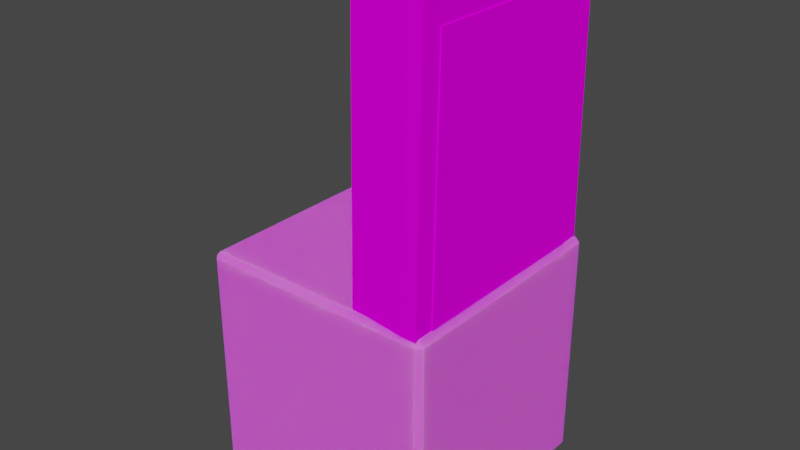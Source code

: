 # Source: Start_Path_Block.blend  (saved by Blender 3.2.14; exported with 4.5.12 LTS)
import bpy
from mathutils import Matrix  # noqa: F401  (used for matrix-valued properties, if any)

bpy.ops.wm.read_factory_settings(use_empty=True)
scene = bpy.context.scene
scene.name = 'Scene'

# ---- images (referenced by path relative to the original .blend; pixels are not part of the script)
import os
ASSET_DIR = os.environ.get("B2B_ASSET_DIR", "")  # directory of the original .blend (textures are referenced by path, not embedded)
HERE = os.path.dirname(os.path.abspath(__file__))  # packed textures are extracted next to this script under _unpacked/

def load_image(name, relpath, width, height, colorspace="sRGB"):
    """Load a texture the original file referenced (path relative to the .blend, or extracted next to this script)."""
    p = next((c for c in (os.path.join(HERE, relpath), os.path.join(ASSET_DIR, relpath)) if relpath and os.path.exists(c)), "")
    if p:
        img = bpy.data.images.load(p, check_existing=True)
        img.name = name
    else:  # same state as the original file: an image datablock whose file is absent (Cycles renders it pink)
        img = bpy.data.images.new(name, width, height)
        img.source = "FILE"
        img.filepath = "//" + (relpath or name)
    img.colorspace_settings.name = colorspace
    return img
img_gradient_png = load_image('Gradient.png', 'Gradient.png', 1024, 1024, 'sRGB')

# ---- materials (node trees are filled in below, after node groups)
mat_material = bpy.data.materials.new('Material')
mat_material.alpha_threshold = 0.0
mat_material.use_transparent_shadow = False
mat_material.line_color = (0.0, 0.0, 0.0, 1.0)
mat_gradiant = bpy.data.materials.new('Gradiant')
mat_gradiant.alpha_threshold = 0.0
mat_gradiant.use_transparent_shadow = False
mat_gradiant.line_color = (0.0, 0.0, 0.0, 1.0)

# ---- material node trees
mat_material.use_nodes = True; mat_material.node_tree.nodes.clear()
_N = mat_material.node_tree.nodes; _L = mat_material.node_tree.links
n0 = _N.new('ShaderNodeOutputMaterial'); n0.name = 'Material Output'; n0.location = (300, 300)
n1 = _N.new('ShaderNodeBsdfPrincipled'); n1.name = 'Principled BSDF'; n1.location = (10, 300)
n1.distribution = 'GGX'
n1.subsurface_method = 'RANDOM_WALK_SKIN'
n1.inputs[2].default_value = 1.0
n1.inputs[3].default_value = 1.45
n1.inputs[8].default_value = 1.0
n1.inputs[10].default_value = 0.1
n1.inputs[27].default_value = (0.0, 0.0, 0.0, 1.0)
n1.inputs[28].default_value = 1.0
n2 = _N.new('ShaderNodeTexImage'); n2.name = 'Image Texture'; n2.location = (-280, 280)
n2.image = img_gradient_png
n3 = _N.new('ShaderNodeMix'); n3.name = 'Mix'; n3.location = (-160, 180)
n3.data_type = 'RGBA'
n3.inputs[0].default_value = 0.1
n3.inputs[7].default_value = (0.005882, 1.0, 0.0, 1.0)
_L.new(n1.outputs[0], n0.inputs[0])
_L.new(n2.outputs[0], n3.inputs[6])
_L.new(n3.outputs[2], n1.inputs[0])
n0.is_active_output = True
mat_gradiant.use_nodes = True; mat_gradiant.node_tree.nodes.clear()
_N = mat_gradiant.node_tree.nodes; _L = mat_gradiant.node_tree.links
n0 = _N.new('ShaderNodeOutputMaterial'); n0.name = 'Material Output'; n0.location = (300, 300)
n1 = _N.new('ShaderNodeBsdfPrincipled'); n1.name = 'Principled BSDF'; n1.location = (10, 300)
n1.distribution = 'GGX'
n1.subsurface_method = 'RANDOM_WALK_SKIN'
n1.inputs[2].default_value = 0.0
n1.inputs[3].default_value = 1.45
n1.inputs[13].default_value = 0.0
n1.inputs[27].default_value = (0.0, 0.0, 0.0, 1.0)
n1.inputs[28].default_value = 1.0
n2 = _N.new('ShaderNodeTexImage'); n2.name = 'Image Texture'; n2.location = (-180, 280)
n2.image = img_gradient_png
_L.new(n1.outputs[0], n0.inputs[0])
_L.new(n2.outputs[0], n1.inputs[0])
n0.is_active_output = True

# ---- world
world_world = bpy.data.worlds.new('World'); scene.world = world_world
world_world.use_nodes = True; world_world.node_tree.nodes.clear()
_N = world_world.node_tree.nodes; _L = world_world.node_tree.links
n0 = _N.new('ShaderNodeOutputWorld'); n0.name = 'World Output'; n0.location = (300, 300)
n1 = _N.new('ShaderNodeBackground'); n1.name = 'Background'; n1.location = (10, 300)
n1.inputs[0].default_value = (0.05088, 0.05088, 0.05088, 1.0)
_L.new(n1.outputs[0], n0.inputs[0])
n0.is_active_output = True
world_world.color = (0.05088, 0.05088, 0.05088)
world_world.use_sun_shadow = False
world_world.sun_shadow_jitter_overblur = 0.0

# ---- meshes
me_cube_001 = bpy.data.meshes.new('Cube.001')
me_cube_001.from_pydata([(-0.4775, -0.5, 0.4775), (-0.4775, -0.4775, 0.5), (-0.5, -0.4775, 0.4775), (-0.4775, 0.4775, 0.5), (-0.4775, 0.5, 0.4775), (-0.5, 0.4775, 0.4775), (-0.4775, -0.5, -0.4775), (-0.5, -0.4775, -0.4775), (-0.4775, -0.4775, -0.5), (-0.4775, 0.5, -0.4775), (-0.4775, 0.4775, -0.5), (-0.5, 0.4775, -0.4775), (0.4775, -0.5, 0.4775), (0.5, -0.4775, 0.4775), (0.4775, -0.4775, 0.5), (0.4775, 0.5, 0.4775), (0.4775, 0.4775, 0.5), (0.5, 0.4775, 0.4775), (0.4775, -0.5, -0.4775), (0.4775, -0.4775, -0.5), (0.5, -0.4775, -0.4775), (0.4775, 0.5, -0.4775), (0.5, 0.4775, -0.4775), (0.4775, 0.4775, -0.5)], [], [(14, 16, 3, 1), (20, 22, 17, 13), (21, 9, 4, 15), (2, 5, 11, 7), (8, 10, 23, 19), (0, 1, 2), (3, 4, 5), (6, 7, 8), (9, 10, 11), (12, 13, 14), (15, 16, 17), (18, 19, 20), (21, 22, 23), (6, 0, 2, 7), (1, 3, 5, 2), (4, 9, 11, 5), (10, 8, 7, 11), (18, 6, 8, 19), (9, 21, 23, 10), (22, 20, 19, 23), (12, 18, 20, 13), (21, 15, 17, 22), (16, 14, 13, 17), (0, 12, 14, 1), (15, 4, 3, 16), (6, 18, 12, 0)])
_uv = me_cube_001.uv_layers.new(name='UVMap')
_uv.uv.foreach_set('vector', [0.8324, 0.6629, 0.8324, 0.6816, 0.8137, 0.6816, 0.8137, 0.6629, 0.8329, 0.6629, 0.8329, 0.6816, 0.8329, 0.6816, 0.8329, 0.6629, 0.8324, 0.682, 0.8137, 0.682, 0.8137, 0.682, 0.8324, 0.682, 0.8133, 0.6629, 0.8133, 0.6816, 0.8133, 0.6816, 0.8133, 0.6629, 0.8137, 0.6629, 0.8137, 0.6816, 0.8324, 0.6816, 0.8324, 0.6629, 0.8137, 0.6624, 0.8137, 0.6629, 0.8133, 0.6629, 0.8137, 0.6816, 0.8137, 0.682, 0.8133, 0.6816, 0.8137, 0.6624, 0.8133, 0.6629, 0.8137, 0.6629, 0.8137, 0.682, 0.8137, 0.6816, 0.8133, 0.6816, 0.8324, 0.6624, 0.8329, 0.6629, 0.8324, 0.6629, 0.8324, 0.682, 0.8324, 0.6816, 0.8329, 0.6816, 0.8324, 0.6624, 0.8324, 0.6629, 0.8329, 0.6629, 0.8324, 0.682, 0.8329, 0.6816, 0.8324, 0.6816, 0.8137, 0.6624, 0.8137, 0.6624, 0.8133, 0.6629, 0.8133, 0.6629, 0.8137, 0.6629, 0.8137, 0.6816, 0.8133, 0.6816, 0.8133, 0.6629, 0.8137, 0.682, 0.8137, 0.682, 0.8133, 0.6816, 0.8133, 0.6816, 0.8137, 0.6816, 0.8137, 0.6629, 0.8133, 0.6629, 0.8133, 0.6816, 0.8324, 0.6624, 0.8137, 0.6624, 0.8137, 0.6629, 0.8324, 0.6629, 0.8137, 0.682, 0.8324, 0.682, 0.8324, 0.6816, 0.8137, 0.6816, 0.8329, 0.6816, 0.8329, 0.6629, 0.8324, 0.6629, 0.8324, 0.6816, 0.8324, 0.6624, 0.8324, 0.6624, 0.8329, 0.6629, 0.8329, 0.6629, 0.8324, 0.682, 0.8324, 0.682, 0.8329, 0.6816, 0.8329, 0.6816, 0.8324, 0.6816, 0.8324, 0.6629, 0.8329, 0.6629, 0.8329, 0.6816, 0.8137, 0.6624, 0.8324, 0.6624, 0.8324, 0.6629, 0.8137, 0.6629, 0.8324, 0.682, 0.8137, 0.682, 0.8137, 0.6816, 0.8324, 0.6816, 0.8137, 0.6624, 0.8324, 0.6624, 0.8324, 0.6624, 0.8137, 0.6624])
me_cube_001.materials.append(mat_material)
me_cube_001.update()
me_plane = bpy.data.meshes.new('Plane')
me_plane.from_pydata([(0.4105, 1.45, 0.3273), (0.4105, 0.4895, 0.3273), (0.4105, 1.45, -0.3186), (0.4105, 0.4895, -0.3186), (0.4781, 1.45, 0.3273), (0.4781, 0.4895, 0.3273), (0.4781, 1.45, -0.3186), (0.4781, 0.4895, -0.3186), (0.4105, 1.532, -0.374), (0.4105, 1.532, 0.3827), (0.4105, 0.4895, 0.4056), (0.4105, 0.4895, -0.3969), (0.4781, 1.532, -0.374), (0.4781, 1.532, 0.3827), (0.4781, 0.4895, 0.4056), (0.4781, 0.4895, -0.3969), (0.4105, 1.45, -0.3186), (0.4105, 1.45, 0.3273), (0.4105, 0.4895, 0.3273), (0.4105, 0.4895, -0.3186), (0.4105, 0.4895, -0.3969), (0.4105, 1.532, -0.374), (0.4105, 1.532, 0.3827), (0.4105, 0.4895, 0.4056), (0.4105, 1.327, -0.236), (0.4105, 1.327, 0.2447), (0.4105, 0.3668, 0.2447), (0.4105, 0.3668, -0.236), (0.1704, 0.4525, -0.4228), (0.4105, 0.3688, -0.4808), (0.1905, 0.452, -0.2946), (0.4105, 1.657, -0.4552), (0.4105, 1.657, 0.4639), (0.4105, 0.3688, 0.4895), (0.1187, 1.445, -0.2692), (0.1187, 1.445, 0.2779), (0.1905, 0.452, 0.3033), (0.1658, 1.586, -0.3623), (0.1658, 1.586, 0.371), (0.1704, 0.4525, 0.4315), (0.4741, 1.532, -0.374), (0.4741, 1.532, 0.3827), (0.4741, 0.4895, 0.4056), (0.4741, 0.4895, -0.3969), (0.4741, 1.657, 0.4639), (0.4741, 1.657, -0.4552), (0.4741, 0.3688, -0.4808), (0.4741, 0.3688, 0.4895), (0.1133, 1.37, -0.3242), (0.1133, 1.37, 0.3329), (0.178, 1.489, -0.4012), (0.178, 1.489, 0.4099), (0.1767, 1.426, -0.2692), (0.1767, 1.426, 0.2779), (0.2238, 1.566, -0.3623), (0.2238, 1.566, 0.371), (0.1025, 1.397, 0.2921), (0.1824, 0.3893, 0.2599), (0.1824, 0.3893, -0.2512), (0.1025, 1.397, -0.2834), (0.182, 1.634, -0.4402), (0.182, 1.634, 0.4489), (0.1828, 0.3908, 0.4742), (0.1828, 0.3908, -0.4655), (0.145, 1.372, 0.3329), (0.2223, 0.4532, 0.3033), (0.2223, 0.4532, -0.2946), (0.145, 1.372, -0.3242), (0.2098, 1.49, -0.4012), (0.2098, 1.49, 0.4099), (0.2021, 0.4537, 0.4315), (0.2021, 0.4537, -0.4228), (0.4105, 1.45, -0.1894), (0.4105, 1.45, -0.06025), (0.4105, 1.45, 0.06894), (0.4105, 1.45, 0.1981), (0.4105, 0.4895, 0.1981), (0.4105, 0.4895, 0.06894), (0.4105, 0.4895, -0.06025), (0.4105, 0.4895, -0.1894), (0.4781, 1.45, -0.1894), (0.4781, 1.45, -0.06025), (0.4781, 1.45, 0.06894), (0.4781, 1.45, 0.1981), (0.4781, 0.4895, 0.1981), (0.4781, 0.4895, 0.06894), (0.4781, 0.4895, -0.06025), (0.4781, 0.4895, -0.1894), (0.4105, 1.532, -0.2226), (0.4105, 1.532, -0.07132), (0.4105, 1.532, 0.08001), (0.4105, 1.532, 0.2313), (0.4781, 1.532, -0.2226), (0.4781, 1.532, -0.07132), (0.4781, 1.532, 0.08001), (0.4781, 1.532, 0.2313), (0.4105, 1.45, -0.1894), (0.4105, 1.45, -0.06025), (0.4105, 1.45, 0.06894), (0.4105, 1.45, 0.1981), (0.4105, 1.532, -0.2226), (0.4105, 1.532, -0.07132), (0.4105, 1.532, 0.08001), (0.4105, 1.532, 0.2313), (0.4105, 1.327, -0.1399), (0.4105, 1.327, -0.04373), (0.4105, 1.327, 0.05242), (0.4105, 1.327, 0.1486), (0.4105, 1.657, -0.2714), (0.4105, 1.657, -0.08756), (0.4105, 1.657, 0.09625), (0.4105, 1.657, 0.2801), (0.1025, 1.397, -0.1683), (0.1025, 1.397, -0.0532), (0.1025, 1.397, 0.0619), (0.1025, 1.397, 0.177), (0.182, 1.634, -0.2624), (0.182, 1.634, -0.08456), (0.182, 1.634, 0.09325), (0.182, 1.634, 0.2711), (0.4741, 1.532, -0.2226), (0.4741, 1.532, -0.07132), (0.4741, 1.532, 0.08001), (0.4741, 1.532, 0.2313), (0.4741, 1.657, -0.2714), (0.4741, 1.657, -0.08756), (0.4741, 1.657, 0.09625), (0.4741, 1.657, 0.2801), (0.1187, 1.445, -0.1598), (0.1187, 1.445, -0.05037), (0.1187, 1.445, 0.05906), (0.1187, 1.445, 0.1685), (0.1658, 1.586, -0.2156), (0.1658, 1.586, -0.06898), (0.1658, 1.586, 0.07768), (0.1658, 1.586, 0.2243), (0.1767, 1.426, -0.1598), (0.1767, 1.426, -0.05037), (0.1767, 1.426, 0.05906), (0.1767, 1.426, 0.1685), (0.2238, 1.566, -0.2156), (0.2238, 1.566, -0.06898), (0.2238, 1.566, 0.07768), (0.2238, 1.566, 0.2243), (0.1886, 1.422, -0.05037), (0.1886, 1.422, 0.05906), (0.2358, 1.562, -0.06898), (0.2358, 1.562, 0.07768), (0.1417, 1.438, 0.1685), (0.1417, 1.438, 0.2779), (0.1889, 1.578, -0.3623), (0.1417, 1.438, -0.2692), (0.1889, 1.578, 0.371), (0.1889, 1.578, 0.2243), (0.1417, 1.438, -0.1598), (0.1889, 1.578, -0.2156), (0.4105, 1.253, 0.3273), (0.4105, 1.061, 0.3273), (0.4105, 0.8688, 0.3273), (0.4105, 0.6768, 0.3273), (0.4105, 0.6768, -0.3186), (0.4105, 0.8688, -0.3186), (0.4105, 1.061, -0.3186), (0.4105, 1.253, -0.3186), (0.4781, 1.253, 0.3273), (0.4781, 1.061, 0.3273), (0.4781, 0.8688, 0.3273), (0.4781, 0.6768, 0.3273), (0.4781, 0.6768, -0.3186), (0.4781, 0.8688, -0.3186), (0.4781, 1.061, -0.3186), (0.4781, 1.253, -0.3186), (0.4105, 1.318, 0.3874), (0.4105, 1.11, 0.392), (0.4105, 0.9013, 0.3965), (0.4105, 0.6928, 0.4011), (0.4105, 0.6928, -0.3924), (0.4105, 0.9013, -0.3878), (0.4105, 1.11, -0.3833), (0.4105, 1.318, -0.3787), (0.4781, 1.318, 0.3874), (0.4781, 1.11, 0.392), (0.4781, 0.9013, 0.3965), (0.4781, 0.6928, 0.4011), (0.4781, 0.6928, -0.3924), (0.4781, 0.9013, -0.3878), (0.4781, 1.11, -0.3833), (0.4781, 1.318, -0.3787), (0.4105, 1.253, 0.3273), (0.4105, 1.061, 0.3273), (0.4105, 0.8688, 0.3273), (0.4105, 0.6768, 0.3273), (0.4105, 0.6768, -0.3186), (0.4105, 0.8688, -0.3186), (0.4105, 1.061, -0.3186), (0.4105, 1.253, -0.3186), (0.4105, 1.318, 0.3874), (0.4105, 1.11, 0.392), (0.4105, 0.9013, 0.3965), (0.4105, 0.6928, 0.4011), (0.4105, 0.6928, -0.3924), (0.4105, 0.9013, -0.3878), (0.4105, 1.11, -0.3833), (0.4105, 1.318, -0.3787), (0.4105, 1.13, 0.2447), (0.4105, 0.9381, 0.2447), (0.4105, 0.746, 0.2447), (0.4105, 0.554, 0.2447), (0.4105, 0.554, -0.236), (0.4105, 0.746, -0.236), (0.4105, 0.9381, -0.236), (0.4105, 1.13, -0.236), (0.4105, 1.393, 0.4691), (0.4105, 1.135, 0.4743), (0.4105, 0.8775, 0.4794), (0.4105, 0.6199, 0.4845), (0.4105, 0.6199, -0.4758), (0.4105, 0.8775, -0.4707), (0.4105, 1.135, -0.4656), (0.4105, 1.393, -0.4604), (0.1189, 1.191, 0.2855), (0.1349, 0.9891, 0.279), (0.1509, 0.7875, 0.2726), (0.1668, 0.5859, 0.2662), (0.1668, 0.5859, -0.2575), (0.1509, 0.7875, -0.2639), (0.1349, 0.9891, -0.2704), (0.1189, 1.191, -0.2768), (0.1822, 1.379, 0.4541), (0.1823, 1.13, 0.4591), (0.1825, 0.8817, 0.4642), (0.1827, 0.6332, 0.4693), (0.1827, 0.6332, -0.4606), (0.1825, 0.8817, -0.4555), (0.1823, 1.13, -0.4504), (0.1822, 1.379, -0.4454), (0.4741, 1.318, 0.3874), (0.4741, 1.11, 0.392), (0.4741, 0.9013, 0.3965), (0.4741, 0.6928, 0.4011), (0.4741, 0.6928, -0.3924), (0.4741, 0.9013, -0.3878), (0.4741, 1.11, -0.3833), (0.4741, 1.318, -0.3787), (0.4741, 1.393, 0.4691), (0.4741, 1.135, 0.4743), (0.4741, 0.8775, 0.4794), (0.4741, 0.6199, 0.4845), (0.4741, 0.6199, -0.4758), (0.4741, 0.8775, -0.4707), (0.4741, 1.135, -0.4656), (0.4741, 1.393, -0.4604), (0.1291, 1.182, 0.3269), (0.1445, 0.9984, 0.3209), (0.16, 0.8148, 0.315), (0.1754, 0.6311, 0.3091), (0.1754, 0.6311, -0.3004), (0.16, 0.8148, -0.3063), (0.1445, 0.9984, -0.3123), (0.1291, 1.182, -0.3182), (0.1764, 1.276, 0.4143), (0.1749, 1.069, 0.4186), (0.1734, 0.8619, 0.423), (0.1718, 0.6546, 0.4273), (0.1718, 0.6546, -0.4186), (0.1734, 0.8619, -0.4143), (0.1749, 1.069, -0.41), (0.1764, 1.276, -0.4056), (0.1609, 1.183, 0.3269), (0.1763, 0.9996, 0.3209), (0.1918, 0.8159, 0.315), (0.2072, 0.6322, 0.3091), (0.2072, 0.6322, -0.3004), (0.1918, 0.8159, -0.3063), (0.1763, 0.9996, -0.3123), (0.1609, 1.183, -0.3182), (0.2082, 1.278, 0.4143), (0.2067, 1.07, 0.4186), (0.2052, 0.8631, 0.423), (0.2036, 0.6558, 0.4273), (0.2036, 0.6558, -0.4186), (0.2052, 0.8631, -0.4143), (0.2067, 1.07, -0.41), (0.2082, 1.278, -0.4056), (0.4781, 0.6768, 0.1981), (0.4781, 0.8688, 0.1981), (0.4781, 1.061, 0.1981), (0.4781, 1.253, 0.1981), (0.4781, 0.6768, 0.06894), (0.4781, 0.8688, 0.06894), (0.4781, 1.061, 0.06894), (0.4781, 1.253, 0.06894), (0.4781, 0.6768, -0.06025), (0.4781, 0.8688, -0.06025), (0.4781, 1.061, -0.06025), (0.4781, 1.253, -0.06025), (0.4781, 0.6768, -0.1894), (0.4781, 0.8688, -0.1894), (0.4781, 1.061, -0.1894), (0.4781, 1.253, -0.1894), (0.4105, 1.253, 0.1981), (0.4105, 1.061, 0.1981), (0.4105, 0.8688, 0.1981), (0.4105, 0.6768, 0.1981), (0.4105, 1.253, 0.06894), (0.4105, 1.061, 0.06894), (0.4105, 0.8688, 0.06894), (0.4105, 0.6768, 0.06894), (0.4105, 1.253, -0.06025), (0.4105, 1.061, -0.06025), (0.4105, 0.8688, -0.06025), (0.4105, 0.6768, -0.06025), (0.4105, 1.253, -0.1894), (0.4105, 1.061, -0.1894), (0.4105, 0.8688, -0.1894), (0.4105, 0.6768, -0.1894), (0.1859, 0.6315, 0.3091), (0.201, 0.4524, 0.3033), (0.1824, 0.655, 0.4273), (0.1809, 0.4529, 0.4315), (0.1809, 0.4529, -0.4228), (0.201, 0.4524, -0.2946), (0.1859, 0.6315, -0.3004), (0.1824, 0.655, -0.4186), (0.1938, 1.0, 0.3209), (0.2092, 0.8166, 0.315), (0.2092, 0.8166, -0.3063), (0.1938, 1.0, -0.3123), (0.2241, 1.071, 0.4186), (0.2226, 0.8637, 0.423), (0.2226, 0.8637, -0.4143), (0.2241, 1.071, -0.41), (0.1439, 1.183, -0.321), (0.1281, 1.371, -0.3271), (0.1928, 1.49, -0.404), (0.1281, 1.371, 0.3358), (0.1928, 1.49, 0.4127), (0.1912, 1.277, -0.4085), (0.1439, 1.183, 0.3297), (0.1912, 1.277, 0.4172)], [], [(315, 160, 3, 79), (296, 87, 7, 168), (164, 4, 13, 180), (79, 3, 7, 87), (168, 7, 15, 184), (175, 10, 14, 183), (91, 9, 13, 95), (179, 8, 12, 187), (7, 3, 11, 15), (1, 5, 14, 10), (80, 6, 12, 92), (88, 8, 21, 100), (159, 1, 18, 191), (163, 2, 16, 195), (176, 11, 20, 200), (1, 10, 23, 18), (75, 0, 17, 99), (172, 9, 22, 196), (11, 3, 19, 20), (99, 17, 25, 107), (195, 16, 24, 211), (200, 20, 43, 240), (20, 19, 27, 29), (191, 18, 26, 207), (215, 33, 47, 247), (20, 29, 46, 43), (18, 23, 33, 26), (107, 25, 56, 115), (212, 32, 61, 228), (29, 27, 58, 63), (132, 37, 54, 140), (255, 36, 65, 271), (48, 50, 68, 67), (26, 33, 62, 57), (216, 29, 63, 232), (211, 24, 59, 227), (207, 26, 57, 223), (108, 31, 60, 116), (236, 41, 44, 244), (120, 40, 45, 124), (240, 43, 46, 248), (100, 21, 40, 120), (219, 31, 45, 251), (111, 32, 44, 127), (33, 23, 42, 47), (196, 22, 41, 236), (128, 34, 59, 112), (34, 37, 60, 59), (38, 35, 56, 61), (135, 38, 61, 119), (55, 143, 153, 152), (37, 34, 52, 54), (35, 38, 55, 53), (131, 35, 53, 139), (252, 49, 56, 220), (256, 30, 58, 224), (50, 48, 59, 60), (49, 51, 61, 56), (263, 39, 62, 231), (267, 50, 60, 235), (30, 28, 63, 58), (39, 36, 57, 62), (283, 275, 332, 337), (71, 66, 321, 320), (36, 39, 70, 65), (264, 28, 71, 280), (51, 49, 64, 69), (259, 48, 67, 275), (28, 30, 66, 71), (260, 51, 69, 276), (34, 128, 136, 52), (128, 129, 137, 136), (129, 130, 138, 137), (130, 131, 139, 138), (52, 136, 154, 151), (136, 137, 141, 140), (142, 141, 146, 147), (138, 139, 143, 142), (37, 132, 116, 60), (132, 133, 117, 116), (133, 134, 118, 117), (134, 135, 119, 118), (35, 131, 115, 56), (131, 130, 114, 115), (130, 129, 113, 114), (129, 128, 112, 113), (31, 108, 124, 45), (108, 109, 125, 124), (109, 110, 126, 125), (110, 111, 127, 126), (22, 103, 123, 41), (103, 102, 122, 123), (102, 101, 121, 122), (101, 100, 120, 121), (41, 123, 127, 44), (123, 122, 126, 127), (122, 121, 125, 126), (121, 120, 124, 125), (32, 111, 119, 61), (111, 110, 118, 119), (110, 109, 117, 118), (109, 108, 116, 117), (38, 135, 143, 55), (135, 134, 142, 143), (134, 133, 141, 142), (133, 132, 140, 141), (24, 104, 112, 59), (104, 105, 113, 112), (105, 106, 114, 113), (106, 107, 115, 114), (16, 96, 104, 24), (96, 97, 105, 104), (97, 98, 106, 105), (98, 99, 107, 106), (2, 72, 96, 16), (72, 73, 97, 96), (73, 74, 98, 97), (74, 75, 99, 98), (9, 91, 103, 22), (91, 90, 102, 103), (90, 89, 101, 102), (89, 88, 100, 101), (4, 83, 95, 13), (83, 82, 94, 95), (82, 81, 93, 94), (81, 80, 92, 93), (8, 88, 92, 12), (88, 89, 93, 92), (89, 90, 94, 93), (90, 91, 95, 94), (1, 76, 84, 5), (76, 77, 85, 84), (77, 78, 86, 85), (78, 79, 87, 86), (167, 5, 84, 284), (284, 84, 85, 288), (288, 85, 86, 292), (292, 86, 87, 296), (159, 303, 76, 1), (303, 307, 77, 76), (307, 311, 78, 77), (311, 315, 79, 78), (144, 145, 147, 146), (137, 138, 145, 144), (141, 137, 144, 146), (138, 142, 147, 145), (148, 149, 152, 153), (151, 154, 155, 150), (54, 52, 151, 150), (136, 140, 155, 154), (53, 55, 152, 149), (139, 53, 149, 148), (143, 139, 148, 153), (140, 54, 150, 155), (73, 72, 312, 308), (308, 312, 313, 309), (309, 313, 314, 310), (310, 314, 315, 311), (74, 73, 308, 304), (304, 308, 309, 305), (305, 309, 310, 306), (306, 310, 311, 307), (75, 74, 304, 300), (300, 304, 305, 301), (301, 305, 306, 302), (302, 306, 307, 303), (0, 75, 300, 156), (156, 300, 301, 157), (157, 301, 302, 158), (158, 302, 303, 159), (81, 295, 299, 80), (295, 294, 298, 299), (294, 293, 297, 298), (293, 292, 296, 297), (82, 291, 295, 81), (291, 290, 294, 295), (290, 289, 293, 294), (289, 288, 292, 293), (83, 287, 291, 82), (287, 286, 290, 291), (286, 285, 289, 290), (285, 284, 288, 289), (4, 164, 287, 83), (164, 165, 286, 287), (165, 166, 285, 286), (166, 167, 284, 285), (39, 263, 279, 70), (263, 262, 278, 279), (262, 261, 277, 278), (261, 260, 276, 277), (30, 256, 272, 66), (256, 257, 273, 272), (257, 258, 274, 273), (258, 259, 275, 274), (50, 267, 283, 68), (267, 266, 282, 283), (266, 265, 281, 282), (265, 264, 280, 281), (275, 67, 333, 332), (268, 269, 277, 276), (281, 273, 326, 330), (270, 271, 279, 278), (279, 271, 316, 318), (272, 273, 281, 280), (269, 270, 325, 324), (274, 275, 283, 282), (28, 264, 232, 63), (264, 265, 233, 232), (265, 266, 234, 233), (266, 267, 235, 234), (51, 260, 228, 61), (260, 261, 229, 228), (261, 262, 230, 229), (262, 263, 231, 230), (48, 259, 227, 59), (259, 258, 226, 227), (258, 257, 225, 226), (257, 256, 224, 225), (36, 255, 223, 57), (255, 254, 222, 223), (254, 253, 221, 222), (253, 252, 220, 221), (23, 199, 239, 42), (199, 198, 238, 239), (198, 197, 237, 238), (197, 196, 236, 237), (29, 216, 248, 46), (216, 217, 249, 248), (217, 218, 250, 249), (218, 219, 251, 250), (40, 243, 251, 45), (243, 242, 250, 251), (242, 241, 249, 250), (241, 240, 248, 249), (42, 239, 247, 47), (239, 238, 246, 247), (238, 237, 245, 246), (237, 236, 244, 245), (25, 204, 220, 56), (204, 205, 221, 220), (205, 206, 222, 221), (206, 207, 223, 222), (27, 208, 224, 58), (208, 209, 225, 224), (209, 210, 226, 225), (210, 211, 227, 226), (31, 219, 235, 60), (219, 218, 234, 235), (218, 217, 233, 234), (217, 216, 232, 233), (49, 252, 268, 64), (252, 253, 269, 268), (253, 254, 270, 269), (254, 255, 271, 270), (33, 215, 231, 62), (215, 214, 230, 231), (214, 213, 229, 230), (213, 212, 228, 229), (32, 212, 244, 44), (212, 213, 245, 244), (213, 214, 246, 245), (214, 215, 247, 246), (17, 188, 204, 25), (188, 189, 205, 204), (189, 190, 206, 205), (190, 191, 207, 206), (21, 203, 243, 40), (203, 202, 242, 243), (202, 201, 241, 242), (201, 200, 240, 241), (19, 192, 208, 27), (192, 193, 209, 208), (193, 194, 210, 209), (194, 195, 211, 210), (10, 175, 199, 23), (175, 174, 198, 199), (174, 173, 197, 198), (173, 172, 196, 197), (8, 179, 203, 21), (179, 178, 202, 203), (178, 177, 201, 202), (177, 176, 200, 201), (3, 160, 192, 19), (160, 161, 193, 192), (161, 162, 194, 193), (162, 163, 195, 194), (0, 156, 188, 17), (156, 157, 189, 188), (157, 158, 190, 189), (158, 159, 191, 190), (11, 176, 184, 15), (176, 177, 185, 184), (177, 178, 186, 185), (178, 179, 187, 186), (9, 172, 180, 13), (172, 173, 181, 180), (173, 174, 182, 181), (174, 175, 183, 182), (6, 171, 187, 12), (171, 170, 186, 187), (170, 169, 185, 186), (169, 168, 184, 185), (5, 167, 183, 14), (167, 166, 182, 183), (166, 165, 181, 182), (165, 164, 180, 181), (80, 299, 171, 6), (299, 298, 170, 171), (298, 297, 169, 170), (297, 296, 168, 169), (72, 2, 163, 312), (312, 163, 162, 313), (313, 162, 161, 314), (314, 161, 160, 315), (316, 317, 319, 318), (321, 322, 323, 320), (70, 279, 318, 319), (280, 71, 320, 323), (271, 65, 317, 316), (272, 280, 323, 322), (65, 70, 319, 317), (66, 272, 322, 321), (324, 325, 329, 328), (326, 327, 331, 330), (277, 269, 324, 328), (282, 281, 330, 331), (274, 282, 331, 327), (278, 277, 328, 329), (270, 278, 329, 325), (273, 274, 327, 326), (332, 333, 334, 337), (335, 338, 339, 336), (64, 268, 338, 335), (67, 68, 334, 333), (276, 69, 336, 339), (68, 283, 337, 334), (268, 276, 339, 338), (69, 64, 335, 336)])
_uv = me_plane.uv_layers.new(name='UVMap')
_uv.uv.foreach_set('vector', [0.3083, 0.8077, 0.3048, 0.8077, 0.3048, 0.8026, 0.3083, 0.8026, 0.3083, 0.8077, 0.3083, 0.8026, 0.3048, 0.8026, 0.3048, 0.8077, 0.3225, 0.8235, 0.3225, 0.8289, 0.324, 0.8312, 0.3241, 0.8253, 0.3083, 0.8026, 0.3048, 0.8026, 0.3048, 0.8026, 0.3083, 0.8026, 0.3048, 0.8077, 0.3048, 0.8026, 0.3026, 0.8026, 0.3027, 0.8081, 0.3245, 0.8081, 0.3246, 0.8026, 0.3246, 0.8026, 0.3245, 0.8081, 0.3199, 0.8312, 0.324, 0.8312, 0.324, 0.8312, 0.3199, 0.8312, 0.3031, 0.8253, 0.3032, 0.8312, 0.3032, 0.8312, 0.3031, 0.8253, 0.3048, 0.8026, 0.3048, 0.8026, 0.3026, 0.8026, 0.3026, 0.8026, 0.3225, 0.8026, 0.3225, 0.8026, 0.3246, 0.8026, 0.3246, 0.8026, 0.3083, 0.8289, 0.3048, 0.8289, 0.3032, 0.8312, 0.3074, 0.8312, 0.3074, 0.8312, 0.3032, 0.8312, 0.3032, 0.8312, 0.3074, 0.8312, 0.3225, 0.8077, 0.3225, 0.8026, 0.3225, 0.8026, 0.3225, 0.8077, 0.3048, 0.8235, 0.3048, 0.8289, 0.3048, 0.8289, 0.3048, 0.8235, 0.3027, 0.8081, 0.3026, 0.8026, 0.3026, 0.8026, 0.3027, 0.8081, 0.3225, 0.8026, 0.3246, 0.8026, 0.3246, 0.8026, 0.3225, 0.8026, 0.319, 0.8289, 0.3225, 0.8289, 0.3225, 0.8289, 0.319, 0.8289, 0.3241, 0.8253, 0.324, 0.8312, 0.324, 0.8312, 0.3241, 0.8253, 0.3026, 0.8026, 0.3048, 0.8026, 0.3048, 0.8026, 0.3026, 0.8026, 0.319, 0.8289, 0.3225, 0.8289, 0.3202, 0.8256, 0.3176, 0.8256, 0.3048, 0.8235, 0.3048, 0.8289, 0.307, 0.8256, 0.307, 0.8202, 0.3027, 0.8081, 0.3026, 0.8026, 0.3026, 0.8026, 0.3027, 0.8081, 0.3026, 0.8026, 0.3048, 0.8026, 0.307, 0.7992, 0.3003, 0.7993, 0.3225, 0.8077, 0.3225, 0.8026, 0.3202, 0.7992, 0.3202, 0.8043, 0.3268, 0.8061, 0.327, 0.7993, 0.327, 0.7993, 0.3268, 0.8061, 0.3026, 0.8026, 0.3003, 0.7993, 0.3003, 0.7993, 0.3026, 0.8026, 0.3225, 0.8026, 0.3246, 0.8026, 0.327, 0.7993, 0.3202, 0.7992, 0.3176, 0.8256, 0.3202, 0.8256, 0.3215, 0.8275, 0.3184, 0.8275, 0.3264, 0.8274, 0.3263, 0.8346, 0.3258, 0.834, 0.326, 0.827, 0.3003, 0.7993, 0.307, 0.7992, 0.3066, 0.7998, 0.3007, 0.7999, 0.3076, 0.8327, 0.3036, 0.8327, 0.3036, 0.8321, 0.3076, 0.8321, 0.322, 0.8065, 0.3218, 0.8015, 0.3218, 0.8016, 0.322, 0.8065, 0.3046, 0.8268, 0.3025, 0.83, 0.3025, 0.83, 0.3046, 0.8268, 0.3202, 0.7992, 0.327, 0.7993, 0.3265, 0.7999, 0.3206, 0.7998, 0.3004, 0.8061, 0.3003, 0.7993, 0.3007, 0.7999, 0.3009, 0.8065, 0.307, 0.8202, 0.307, 0.8256, 0.3057, 0.8275, 0.3059, 0.8218, 0.3202, 0.8043, 0.3202, 0.7992, 0.3206, 0.7998, 0.3208, 0.8052, 0.3061, 0.8346, 0.301, 0.8346, 0.3014, 0.834, 0.3063, 0.834, 0.3241, 0.8253, 0.324, 0.8312, 0.3263, 0.8346, 0.3264, 0.8274, 0.3074, 0.8312, 0.3032, 0.8312, 0.301, 0.8346, 0.3061, 0.8346, 0.3027, 0.8081, 0.3026, 0.8026, 0.3003, 0.7993, 0.3004, 0.8061, 0.3074, 0.8312, 0.3032, 0.8312, 0.3032, 0.8312, 0.3074, 0.8312, 0.3009, 0.8274, 0.301, 0.8346, 0.301, 0.8346, 0.3009, 0.8274, 0.3212, 0.8346, 0.3263, 0.8346, 0.3263, 0.8346, 0.3212, 0.8346, 0.327, 0.7993, 0.3246, 0.8026, 0.3246, 0.8026, 0.327, 0.7993, 0.3241, 0.8253, 0.324, 0.8312, 0.324, 0.8312, 0.3241, 0.8253, 0.3091, 0.8288, 0.3061, 0.8288, 0.3057, 0.8275, 0.3089, 0.8275, 0.3061, 0.8288, 0.3036, 0.8327, 0.3014, 0.834, 0.3057, 0.8275, 0.3237, 0.8327, 0.3211, 0.8288, 0.3215, 0.8275, 0.3258, 0.834, 0.3197, 0.8327, 0.3237, 0.8327, 0.3258, 0.834, 0.321, 0.834, 0.3237, 0.8321, 0.3197, 0.8321, 0.3197, 0.8325, 0.3237, 0.8325, 0.3036, 0.8327, 0.3061, 0.8288, 0.3061, 0.8283, 0.3036, 0.8321, 0.3211, 0.8288, 0.3237, 0.8327, 0.3237, 0.8321, 0.3211, 0.8283, 0.3181, 0.8288, 0.3211, 0.8288, 0.3211, 0.8283, 0.3181, 0.8283, 0.3225, 0.8216, 0.3227, 0.8268, 0.3215, 0.8275, 0.3214, 0.8218, 0.3053, 0.8065, 0.3054, 0.8015, 0.3066, 0.7998, 0.3064, 0.8052, 0.3025, 0.83, 0.3046, 0.8268, 0.3057, 0.8275, 0.3014, 0.834, 0.3227, 0.8268, 0.3248, 0.83, 0.3258, 0.834, 0.3215, 0.8275, 0.3252, 0.8071, 0.3254, 0.8015, 0.3265, 0.7999, 0.3264, 0.8065, 0.3024, 0.8242, 0.3025, 0.83, 0.3014, 0.834, 0.3013, 0.827, 0.3054, 0.8015, 0.3019, 0.8015, 0.3007, 0.7999, 0.3066, 0.7998, 0.3254, 0.8015, 0.3218, 0.8015, 0.3206, 0.7998, 0.3265, 0.7999, 0.2999, 0.93, 0.3023, 0.9274, 0.3022, 0.9274, 0.2998, 0.93, 0.3019, 0.8016, 0.3054, 0.8016, 0.3054, 0.8015, 0.3019, 0.8016, 0.3218, 0.8015, 0.3254, 0.8015, 0.3254, 0.8016, 0.3218, 0.8016, 0.302, 0.8071, 0.3019, 0.8015, 0.3019, 0.8016, 0.302, 0.8071, 0.3248, 0.83, 0.3227, 0.8268, 0.3227, 0.8268, 0.3248, 0.83, 0.3048, 0.8216, 0.3046, 0.8268, 0.3046, 0.8268, 0.3048, 0.8216, 0.3019, 0.8015, 0.3054, 0.8015, 0.3054, 0.8016, 0.3019, 0.8016, 0.3249, 0.8242, 0.3248, 0.83, 0.3248, 0.83, 0.3249, 0.8242, 0.3061, 0.8288, 0.3091, 0.8288, 0.3091, 0.8283, 0.3061, 0.8283, 0.3091, 0.8288, 0.3121, 0.8288, 0.3121, 0.8283, 0.3091, 0.8283, 0.3121, 0.8288, 0.3151, 0.8288, 0.3151, 0.8283, 0.3121, 0.8283, 0.3151, 0.8288, 0.3181, 0.8288, 0.3181, 0.8283, 0.3151, 0.8283, 0.3061, 0.8283, 0.3091, 0.8283, 0.3091, 0.8286, 0.3061, 0.8286, 0.3067, 0.9341, 0.3097, 0.9341, 0.3092, 0.9379, 0.3051, 0.9379, 0.3156, 0.8321, 0.3116, 0.8321, 0.3116, 0.832, 0.3156, 0.832, 0.3127, 0.9341, 0.3157, 0.9341, 0.3172, 0.9379, 0.3132, 0.9379, 0.3036, 0.8327, 0.3076, 0.8327, 0.3063, 0.834, 0.3014, 0.834, 0.3076, 0.8327, 0.3116, 0.8327, 0.3112, 0.834, 0.3063, 0.834, 0.3116, 0.8327, 0.3156, 0.8327, 0.3161, 0.834, 0.3112, 0.834, 0.3156, 0.8327, 0.3197, 0.8327, 0.321, 0.834, 0.3161, 0.834, 0.3211, 0.8288, 0.3181, 0.8288, 0.3184, 0.8275, 0.3215, 0.8275, 0.3181, 0.8288, 0.3151, 0.8288, 0.3152, 0.8275, 0.3184, 0.8275, 0.3151, 0.8288, 0.3121, 0.8288, 0.312, 0.8275, 0.3152, 0.8275, 0.3121, 0.8288, 0.3091, 0.8288, 0.3089, 0.8275, 0.312, 0.8275, 0.301, 0.8346, 0.3061, 0.8346, 0.3061, 0.8346, 0.301, 0.8346, 0.3061, 0.8346, 0.3111, 0.8346, 0.3111, 0.8346, 0.3061, 0.8346, 0.3111, 0.8346, 0.3162, 0.8346, 0.3162, 0.8346, 0.3111, 0.8346, 0.3162, 0.8346, 0.3212, 0.8346, 0.3212, 0.8346, 0.3162, 0.8346, 0.324, 0.8312, 0.3199, 0.8312, 0.3199, 0.8312, 0.324, 0.8312, 0.3199, 0.8312, 0.3157, 0.8312, 0.3157, 0.8312, 0.3199, 0.8312, 0.3157, 0.8312, 0.3116, 0.8312, 0.3116, 0.8312, 0.3157, 0.8312, 0.3116, 0.8312, 0.3074, 0.8312, 0.3074, 0.8312, 0.3116, 0.8312, 0.324, 0.8312, 0.3199, 0.8312, 0.3212, 0.8346, 0.3263, 0.8346, 0.3199, 0.8312, 0.3157, 0.8312, 0.3162, 0.8346, 0.3212, 0.8346, 0.3157, 0.8312, 0.3116, 0.8312, 0.3111, 0.8346, 0.3162, 0.8346, 0.3116, 0.8312, 0.3074, 0.8312, 0.3061, 0.8346, 0.3111, 0.8346, 0.3263, 0.8346, 0.3212, 0.8346, 0.321, 0.834, 0.3258, 0.834, 0.3212, 0.8346, 0.3162, 0.8346, 0.3161, 0.834, 0.321, 0.834, 0.3162, 0.8346, 0.3111, 0.8346, 0.3112, 0.834, 0.3161, 0.834, 0.3111, 0.8346, 0.3061, 0.8346, 0.3063, 0.834, 0.3112, 0.834, 0.3237, 0.8327, 0.3197, 0.8327, 0.3197, 0.8321, 0.3237, 0.8321, 0.3197, 0.8327, 0.3156, 0.8327, 0.3156, 0.8321, 0.3197, 0.8321, 0.3156, 0.8327, 0.3116, 0.8327, 0.3116, 0.8321, 0.3156, 0.8321, 0.3116, 0.8327, 0.3076, 0.8327, 0.3076, 0.8321, 0.3116, 0.8321, 0.307, 0.8256, 0.3097, 0.8256, 0.3089, 0.8275, 0.3057, 0.8275, 0.3097, 0.8256, 0.3123, 0.8256, 0.312, 0.8275, 0.3089, 0.8275, 0.3123, 0.8256, 0.3149, 0.8256, 0.3152, 0.8275, 0.312, 0.8275, 0.3149, 0.8256, 0.3176, 0.8256, 0.3184, 0.8275, 0.3152, 0.8275, 0.3048, 0.8289, 0.3083, 0.8289, 0.3097, 0.8256, 0.307, 0.8256, 0.3083, 0.8289, 0.3119, 0.8289, 0.3123, 0.8256, 0.3097, 0.8256, 0.3119, 0.8289, 0.3154, 0.8289, 0.3149, 0.8256, 0.3123, 0.8256, 0.3154, 0.8289, 0.319, 0.8289, 0.3176, 0.8256, 0.3149, 0.8256, 0.3048, 0.8289, 0.3083, 0.8289, 0.3083, 0.8289, 0.3048, 0.8289, 0.3083, 0.8289, 0.3119, 0.8289, 0.3119, 0.8289, 0.3083, 0.8289, 0.3119, 0.8289, 0.3154, 0.8289, 0.3154, 0.8289, 0.3119, 0.8289, 0.3154, 0.8289, 0.319, 0.8289, 0.319, 0.8289, 0.3154, 0.8289, 0.324, 0.8312, 0.3199, 0.8312, 0.3199, 0.8312, 0.324, 0.8312, 0.3199, 0.8312, 0.3157, 0.8312, 0.3157, 0.8312, 0.3199, 0.8312, 0.3157, 0.8312, 0.3116, 0.8312, 0.3116, 0.8312, 0.3157, 0.8312, 0.3116, 0.8312, 0.3074, 0.8312, 0.3074, 0.8312, 0.3116, 0.8312, 0.3225, 0.8289, 0.319, 0.8289, 0.3199, 0.8312, 0.324, 0.8312, 0.319, 0.8289, 0.3154, 0.8289, 0.3157, 0.8312, 0.3199, 0.8312, 0.3154, 0.8289, 0.3119, 0.8289, 0.3116, 0.8312, 0.3157, 0.8312, 0.3119, 0.8289, 0.3083, 0.8289, 0.3074, 0.8312, 0.3116, 0.8312, 0.3032, 0.8312, 0.3074, 0.8312, 0.3074, 0.8312, 0.3032, 0.8312, 0.3074, 0.8312, 0.3116, 0.8312, 0.3116, 0.8312, 0.3074, 0.8312, 0.3116, 0.8312, 0.3157, 0.8312, 0.3157, 0.8312, 0.3116, 0.8312, 0.3157, 0.8312, 0.3199, 0.8312, 0.3199, 0.8312, 0.3157, 0.8312, 0.3225, 0.8026, 0.319, 0.8026, 0.319, 0.8026, 0.3225, 0.8026, 0.319, 0.8026, 0.3154, 0.8026, 0.3154, 0.8026, 0.319, 0.8026, 0.3154, 0.8026, 0.3119, 0.8026, 0.3119, 0.8026, 0.3154, 0.8026, 0.3119, 0.8026, 0.3083, 0.8026, 0.3083, 0.8026, 0.3119, 0.8026, 0.3225, 0.8077, 0.3225, 0.8026, 0.319, 0.8026, 0.319, 0.8077, 0.319, 0.8077, 0.319, 0.8026, 0.3154, 0.8026, 0.3154, 0.8077, 0.3154, 0.8077, 0.3154, 0.8026, 0.3119, 0.8026, 0.3119, 0.8077, 0.3119, 0.8077, 0.3119, 0.8026, 0.3083, 0.8026, 0.3083, 0.8077, 0.3225, 0.8077, 0.319, 0.8077, 0.319, 0.8026, 0.3225, 0.8026, 0.319, 0.8077, 0.3154, 0.8077, 0.3154, 0.8026, 0.319, 0.8026, 0.3154, 0.8077, 0.3119, 0.8077, 0.3119, 0.8026, 0.3154, 0.8026, 0.3119, 0.8077, 0.3083, 0.8077, 0.3083, 0.8026, 0.3119, 0.8026, 0.3097, 0.934, 0.3127, 0.934, 0.3132, 0.9378, 0.3092, 0.9378, 0.3121, 0.8283, 0.3151, 0.8283, 0.3151, 0.8282, 0.3121, 0.8282, 0.3092, 0.9379, 0.3097, 0.9341, 0.3097, 0.934, 0.3092, 0.9378, 0.3127, 0.9341, 0.3132, 0.9379, 0.3132, 0.9378, 0.3127, 0.934, 0.3157, 0.9344, 0.3187, 0.9344, 0.3212, 0.9383, 0.3172, 0.9383, 0.3037, 0.9344, 0.3067, 0.9344, 0.3051, 0.9383, 0.3011, 0.9383, 0.3036, 0.8321, 0.3061, 0.8283, 0.3061, 0.8286, 0.3036, 0.8325, 0.3067, 0.9341, 0.3051, 0.9379, 0.3051, 0.9383, 0.3067, 0.9344, 0.3211, 0.8283, 0.3237, 0.8321, 0.3237, 0.8325, 0.3211, 0.8286, 0.3181, 0.8283, 0.3211, 0.8283, 0.3211, 0.8286, 0.3181, 0.8286, 0.3172, 0.9379, 0.3157, 0.9341, 0.3157, 0.9344, 0.3172, 0.9383, 0.3076, 0.8321, 0.3036, 0.8321, 0.3036, 0.8325, 0.3076, 0.8325, 0.3119, 0.8289, 0.3083, 0.8289, 0.3083, 0.8235, 0.3119, 0.8235, 0.3119, 0.8235, 0.3083, 0.8235, 0.3083, 0.8183, 0.3119, 0.8183, 0.3119, 0.8183, 0.3083, 0.8183, 0.3083, 0.813, 0.3119, 0.813, 0.3119, 0.813, 0.3083, 0.813, 0.3083, 0.8077, 0.3119, 0.8077, 0.3154, 0.8289, 0.3119, 0.8289, 0.3119, 0.8235, 0.3154, 0.8235, 0.3154, 0.8235, 0.3119, 0.8235, 0.3119, 0.8183, 0.3154, 0.8183, 0.3154, 0.8183, 0.3119, 0.8183, 0.3119, 0.813, 0.3154, 0.813, 0.3154, 0.813, 0.3119, 0.813, 0.3119, 0.8077, 0.3154, 0.8077, 0.319, 0.8289, 0.3154, 0.8289, 0.3154, 0.8235, 0.319, 0.8235, 0.319, 0.8235, 0.3154, 0.8235, 0.3154, 0.8183, 0.319, 0.8183, 0.319, 0.8183, 0.3154, 0.8183, 0.3154, 0.813, 0.319, 0.813, 0.319, 0.813, 0.3154, 0.813, 0.3154, 0.8077, 0.319, 0.8077, 0.3225, 0.8289, 0.319, 0.8289, 0.319, 0.8235, 0.3225, 0.8235, 0.3225, 0.8235, 0.319, 0.8235, 0.319, 0.8183, 0.3225, 0.8183, 0.3225, 0.8183, 0.319, 0.8183, 0.319, 0.813, 0.3225, 0.813, 0.3225, 0.813, 0.319, 0.813, 0.319, 0.8077, 0.3225, 0.8077, 0.3119, 0.8289, 0.3119, 0.8235, 0.3083, 0.8235, 0.3083, 0.8289, 0.3119, 0.8235, 0.3119, 0.8183, 0.3083, 0.8183, 0.3083, 0.8235, 0.3119, 0.8183, 0.3119, 0.813, 0.3083, 0.813, 0.3083, 0.8183, 0.3119, 0.813, 0.3119, 0.8077, 0.3083, 0.8077, 0.3083, 0.813, 0.3154, 0.8289, 0.3154, 0.8235, 0.3119, 0.8235, 0.3119, 0.8289, 0.3154, 0.8235, 0.3154, 0.8183, 0.3119, 0.8183, 0.3119, 0.8235, 0.3154, 0.8183, 0.3154, 0.813, 0.3119, 0.813, 0.3119, 0.8183, 0.3154, 0.813, 0.3154, 0.8077, 0.3119, 0.8077, 0.3119, 0.813, 0.319, 0.8289, 0.319, 0.8235, 0.3154, 0.8235, 0.3154, 0.8289, 0.319, 0.8235, 0.319, 0.8183, 0.3154, 0.8183, 0.3154, 0.8235, 0.319, 0.8183, 0.319, 0.813, 0.3154, 0.813, 0.3154, 0.8183, 0.319, 0.813, 0.319, 0.8077, 0.3154, 0.8077, 0.3154, 0.813, 0.3225, 0.8289, 0.3225, 0.8235, 0.319, 0.8235, 0.319, 0.8289, 0.3225, 0.8235, 0.3225, 0.8183, 0.319, 0.8183, 0.319, 0.8235, 0.3225, 0.8183, 0.3225, 0.813, 0.319, 0.813, 0.319, 0.8183, 0.3225, 0.813, 0.3225, 0.8077, 0.319, 0.8077, 0.319, 0.813, 0.3254, 0.8015, 0.3252, 0.8071, 0.3252, 0.8071, 0.3254, 0.8016, 0.3252, 0.8071, 0.3251, 0.8128, 0.3251, 0.8128, 0.3252, 0.8071, 0.3251, 0.8128, 0.325, 0.8185, 0.325, 0.8185, 0.3251, 0.8128, 0.325, 0.8185, 0.3249, 0.8242, 0.3249, 0.8242, 0.325, 0.8185, 0.3054, 0.8015, 0.3053, 0.8065, 0.3053, 0.8065, 0.3054, 0.8016, 0.3053, 0.8065, 0.3051, 0.8115, 0.3051, 0.8115, 0.3053, 0.8065, 0.3051, 0.8115, 0.3049, 0.8165, 0.3049, 0.8166, 0.3051, 0.8115, 0.3049, 0.8165, 0.3048, 0.8216, 0.3048, 0.8216, 0.3049, 0.8166, 0.3025, 0.83, 0.3024, 0.8242, 0.3024, 0.8242, 0.3025, 0.83, 0.3024, 0.8242, 0.3023, 0.8185, 0.3023, 0.8185, 0.3024, 0.8242, 0.3023, 0.8185, 0.3021, 0.8128, 0.3021, 0.8128, 0.3023, 0.8185, 0.3021, 0.8128, 0.302, 0.8071, 0.302, 0.8071, 0.3021, 0.8128, 0.3048, 0.8216, 0.3046, 0.8268, 0.3045, 0.8268, 0.3047, 0.8216, 0.32, 0.9274, 0.3199, 0.9224, 0.3225, 0.9243, 0.3224, 0.93, 0.2997, 0.9186, 0.3026, 0.9173, 0.3026, 0.9174, 0.2997, 0.9187, 0.3197, 0.9173, 0.3195, 0.9123, 0.3228, 0.9129, 0.3227, 0.9186, 0.3228, 0.9129, 0.3195, 0.9123, 0.3195, 0.9123, 0.3228, 0.9129, 0.3028, 0.9123, 0.3026, 0.9173, 0.2997, 0.9186, 0.2996, 0.9129, 0.3223, 0.8166, 0.3222, 0.8115, 0.3222, 0.8115, 0.3223, 0.8166, 0.3025, 0.9224, 0.3023, 0.9274, 0.2999, 0.93, 0.2998, 0.9243, 0.3019, 0.8015, 0.302, 0.8071, 0.3009, 0.8065, 0.3007, 0.7999, 0.302, 0.8071, 0.3021, 0.8128, 0.301, 0.8133, 0.3009, 0.8065, 0.3021, 0.8128, 0.3023, 0.8185, 0.3011, 0.8202, 0.301, 0.8133, 0.3023, 0.8185, 0.3024, 0.8242, 0.3013, 0.827, 0.3011, 0.8202, 0.3248, 0.83, 0.3249, 0.8242, 0.326, 0.827, 0.3258, 0.834, 0.3249, 0.8242, 0.325, 0.8185, 0.3261, 0.8202, 0.326, 0.827, 0.325, 0.8185, 0.3251, 0.8128, 0.3263, 0.8133, 0.3261, 0.8202, 0.3251, 0.8128, 0.3252, 0.8071, 0.3264, 0.8065, 0.3263, 0.8133, 0.3046, 0.8268, 0.3048, 0.8216, 0.3059, 0.8218, 0.3057, 0.8275, 0.3048, 0.8216, 0.3049, 0.8165, 0.3061, 0.8163, 0.3059, 0.8218, 0.3049, 0.8165, 0.3051, 0.8115, 0.3063, 0.8107, 0.3061, 0.8163, 0.3051, 0.8115, 0.3053, 0.8065, 0.3064, 0.8052, 0.3063, 0.8107, 0.3218, 0.8015, 0.322, 0.8065, 0.3208, 0.8052, 0.3206, 0.7998, 0.322, 0.8065, 0.3222, 0.8115, 0.321, 0.8107, 0.3208, 0.8052, 0.3222, 0.8115, 0.3223, 0.8165, 0.3212, 0.8163, 0.321, 0.8107, 0.3223, 0.8165, 0.3225, 0.8216, 0.3214, 0.8218, 0.3212, 0.8163, 0.3246, 0.8026, 0.3245, 0.8081, 0.3245, 0.8081, 0.3246, 0.8026, 0.3245, 0.8081, 0.3244, 0.8139, 0.3244, 0.8139, 0.3245, 0.8081, 0.3244, 0.8139, 0.3243, 0.8196, 0.3243, 0.8196, 0.3244, 0.8139, 0.3243, 0.8196, 0.3241, 0.8253, 0.3241, 0.8253, 0.3243, 0.8196, 0.3003, 0.7993, 0.3004, 0.8061, 0.3004, 0.8061, 0.3003, 0.7993, 0.3004, 0.8061, 0.3006, 0.8132, 0.3006, 0.8132, 0.3004, 0.8061, 0.3006, 0.8132, 0.3007, 0.8203, 0.3007, 0.8203, 0.3006, 0.8132, 0.3007, 0.8203, 0.3009, 0.8274, 0.3009, 0.8274, 0.3007, 0.8203, 0.3032, 0.8312, 0.3031, 0.8253, 0.3009, 0.8274, 0.301, 0.8346, 0.3031, 0.8253, 0.303, 0.8196, 0.3007, 0.8203, 0.3009, 0.8274, 0.303, 0.8196, 0.3029, 0.8139, 0.3006, 0.8132, 0.3007, 0.8203, 0.3029, 0.8139, 0.3027, 0.8081, 0.3004, 0.8061, 0.3006, 0.8132, 0.3246, 0.8026, 0.3245, 0.8081, 0.3268, 0.8061, 0.327, 0.7993, 0.3245, 0.8081, 0.3244, 0.8139, 0.3267, 0.8132, 0.3268, 0.8061, 0.3244, 0.8139, 0.3243, 0.8196, 0.3265, 0.8203, 0.3267, 0.8132, 0.3243, 0.8196, 0.3241, 0.8253, 0.3264, 0.8274, 0.3265, 0.8203, 0.3202, 0.8256, 0.3202, 0.8202, 0.3214, 0.8218, 0.3215, 0.8275, 0.3202, 0.8202, 0.3202, 0.8149, 0.3212, 0.8163, 0.3214, 0.8218, 0.3202, 0.8149, 0.3202, 0.8096, 0.321, 0.8107, 0.3212, 0.8163, 0.3202, 0.8096, 0.3202, 0.8043, 0.3208, 0.8052, 0.321, 0.8107, 0.307, 0.7992, 0.307, 0.8043, 0.3064, 0.8052, 0.3066, 0.7998, 0.307, 0.8043, 0.307, 0.8096, 0.3063, 0.8107, 0.3064, 0.8052, 0.307, 0.8096, 0.307, 0.8149, 0.3061, 0.8163, 0.3063, 0.8107, 0.307, 0.8149, 0.307, 0.8202, 0.3059, 0.8218, 0.3061, 0.8163, 0.301, 0.8346, 0.3009, 0.8274, 0.3013, 0.827, 0.3014, 0.834, 0.3009, 0.8274, 0.3007, 0.8203, 0.3011, 0.8202, 0.3013, 0.827, 0.3007, 0.8203, 0.3006, 0.8132, 0.301, 0.8133, 0.3011, 0.8202, 0.3006, 0.8132, 0.3004, 0.8061, 0.3009, 0.8065, 0.301, 0.8133, 0.3227, 0.8268, 0.3225, 0.8216, 0.3225, 0.8216, 0.3227, 0.8268, 0.3225, 0.8216, 0.3223, 0.8165, 0.3223, 0.8166, 0.3225, 0.8216, 0.3223, 0.8165, 0.3222, 0.8115, 0.3222, 0.8115, 0.3223, 0.8166, 0.3222, 0.8115, 0.322, 0.8065, 0.322, 0.8065, 0.3222, 0.8115, 0.327, 0.7993, 0.3268, 0.8061, 0.3264, 0.8065, 0.3265, 0.7999, 0.3268, 0.8061, 0.3267, 0.8132, 0.3263, 0.8133, 0.3264, 0.8065, 0.3267, 0.8132, 0.3265, 0.8203, 0.3261, 0.8202, 0.3263, 0.8133, 0.3265, 0.8203, 0.3264, 0.8274, 0.326, 0.827, 0.3261, 0.8202, 0.3263, 0.8346, 0.3264, 0.8274, 0.3264, 0.8274, 0.3263, 0.8346, 0.3264, 0.8274, 0.3265, 0.8203, 0.3265, 0.8203, 0.3264, 0.8274, 0.3265, 0.8203, 0.3267, 0.8132, 0.3267, 0.8132, 0.3265, 0.8203, 0.3267, 0.8132, 0.3268, 0.8061, 0.3268, 0.8061, 0.3267, 0.8132, 0.3225, 0.8289, 0.3225, 0.8235, 0.3202, 0.8202, 0.3202, 0.8256, 0.3225, 0.8235, 0.3225, 0.8183, 0.3202, 0.8149, 0.3202, 0.8202, 0.3225, 0.8183, 0.3225, 0.813, 0.3202, 0.8096, 0.3202, 0.8149, 0.3225, 0.813, 0.3225, 0.8077, 0.3202, 0.8043, 0.3202, 0.8096, 0.3032, 0.8312, 0.3031, 0.8253, 0.3031, 0.8253, 0.3032, 0.8312, 0.3031, 0.8253, 0.303, 0.8196, 0.303, 0.8196, 0.3031, 0.8253, 0.303, 0.8196, 0.3029, 0.8139, 0.3029, 0.8139, 0.303, 0.8196, 0.3029, 0.8139, 0.3027, 0.8081, 0.3027, 0.8081, 0.3029, 0.8139, 0.3048, 0.8026, 0.3048, 0.8077, 0.307, 0.8043, 0.307, 0.7992, 0.3048, 0.8077, 0.3048, 0.813, 0.307, 0.8096, 0.307, 0.8043, 0.3048, 0.813, 0.3048, 0.8183, 0.307, 0.8149, 0.307, 0.8096, 0.3048, 0.8183, 0.3048, 0.8235, 0.307, 0.8202, 0.307, 0.8149, 0.3246, 0.8026, 0.3245, 0.8081, 0.3245, 0.8081, 0.3246, 0.8026, 0.3245, 0.8081, 0.3244, 0.8139, 0.3244, 0.8139, 0.3245, 0.8081, 0.3244, 0.8139, 0.3243, 0.8196, 0.3243, 0.8196, 0.3244, 0.8139, 0.3243, 0.8196, 0.3241, 0.8253, 0.3241, 0.8253, 0.3243, 0.8196, 0.3032, 0.8312, 0.3031, 0.8253, 0.3031, 0.8253, 0.3032, 0.8312, 0.3031, 0.8253, 0.303, 0.8196, 0.303, 0.8196, 0.3031, 0.8253, 0.303, 0.8196, 0.3029, 0.8139, 0.3029, 0.8139, 0.303, 0.8196, 0.3029, 0.8139, 0.3027, 0.8081, 0.3027, 0.8081, 0.3029, 0.8139, 0.3048, 0.8026, 0.3048, 0.8077, 0.3048, 0.8077, 0.3048, 0.8026, 0.3048, 0.8077, 0.3048, 0.813, 0.3048, 0.813, 0.3048, 0.8077, 0.3048, 0.813, 0.3048, 0.8183, 0.3048, 0.8183, 0.3048, 0.813, 0.3048, 0.8183, 0.3048, 0.8235, 0.3048, 0.8235, 0.3048, 0.8183, 0.3225, 0.8289, 0.3225, 0.8235, 0.3225, 0.8235, 0.3225, 0.8289, 0.3225, 0.8235, 0.3225, 0.8183, 0.3225, 0.8183, 0.3225, 0.8235, 0.3225, 0.8183, 0.3225, 0.813, 0.3225, 0.813, 0.3225, 0.8183, 0.3225, 0.813, 0.3225, 0.8077, 0.3225, 0.8077, 0.3225, 0.813, 0.3026, 0.8026, 0.3027, 0.8081, 0.3027, 0.8081, 0.3026, 0.8026, 0.3027, 0.8081, 0.3029, 0.8139, 0.3029, 0.8139, 0.3027, 0.8081, 0.3029, 0.8139, 0.303, 0.8196, 0.303, 0.8196, 0.3029, 0.8139, 0.303, 0.8196, 0.3031, 0.8253, 0.3031, 0.8253, 0.303, 0.8196, 0.324, 0.8312, 0.3241, 0.8253, 0.3241, 0.8253, 0.324, 0.8312, 0.3241, 0.8253, 0.3243, 0.8196, 0.3243, 0.8196, 0.3241, 0.8253, 0.3243, 0.8196, 0.3244, 0.8139, 0.3244, 0.8139, 0.3243, 0.8196, 0.3244, 0.8139, 0.3245, 0.8081, 0.3245, 0.8081, 0.3244, 0.8139, 0.3048, 0.8289, 0.3048, 0.8235, 0.3031, 0.8253, 0.3032, 0.8312, 0.3048, 0.8235, 0.3048, 0.8183, 0.303, 0.8196, 0.3031, 0.8253, 0.3048, 0.8183, 0.3048, 0.813, 0.3029, 0.8139, 0.303, 0.8196, 0.3048, 0.813, 0.3048, 0.8077, 0.3027, 0.8081, 0.3029, 0.8139, 0.3225, 0.8026, 0.3225, 0.8077, 0.3245, 0.8081, 0.3246, 0.8026, 0.3225, 0.8077, 0.3225, 0.813, 0.3244, 0.8139, 0.3245, 0.8081, 0.3225, 0.813, 0.3225, 0.8183, 0.3243, 0.8196, 0.3244, 0.8139, 0.3225, 0.8183, 0.3225, 0.8235, 0.3241, 0.8253, 0.3243, 0.8196, 0.3083, 0.8289, 0.3083, 0.8235, 0.3048, 0.8235, 0.3048, 0.8289, 0.3083, 0.8235, 0.3083, 0.8183, 0.3048, 0.8183, 0.3048, 0.8235, 0.3083, 0.8183, 0.3083, 0.813, 0.3048, 0.813, 0.3048, 0.8183, 0.3083, 0.813, 0.3083, 0.8077, 0.3048, 0.8077, 0.3048, 0.813, 0.3083, 0.8289, 0.3048, 0.8289, 0.3048, 0.8235, 0.3083, 0.8235, 0.3083, 0.8235, 0.3048, 0.8235, 0.3048, 0.8183, 0.3083, 0.8183, 0.3083, 0.8183, 0.3048, 0.8183, 0.3048, 0.813, 0.3083, 0.813, 0.3083, 0.813, 0.3048, 0.813, 0.3048, 0.8077, 0.3083, 0.8077, 0.3195, 0.9123, 0.3194, 0.9074, 0.3229, 0.9074, 0.3228, 0.9129, 0.303, 0.9074, 0.3028, 0.9123, 0.2996, 0.9129, 0.2994, 0.9074, 0.3254, 0.8016, 0.3252, 0.8071, 0.3252, 0.8071, 0.3254, 0.8016, 0.302, 0.8071, 0.3019, 0.8016, 0.3019, 0.8016, 0.302, 0.8071, 0.322, 0.8065, 0.3218, 0.8016, 0.3218, 0.8015, 0.322, 0.8065, 0.3028, 0.9123, 0.2996, 0.9129, 0.2996, 0.9129, 0.3028, 0.9123, 0.3218, 0.8016, 0.3254, 0.8016, 0.3254, 0.8016, 0.3218, 0.8015, 0.3054, 0.8016, 0.3053, 0.8065, 0.3053, 0.8065, 0.3054, 0.8015, 0.3199, 0.9224, 0.3197, 0.9174, 0.3227, 0.9187, 0.3225, 0.9243, 0.3026, 0.9174, 0.3025, 0.9224, 0.2998, 0.9243, 0.2997, 0.9187, 0.3225, 0.9243, 0.3199, 0.9224, 0.3199, 0.9224, 0.3225, 0.9243, 0.3023, 0.8185, 0.3021, 0.8128, 0.3021, 0.8128, 0.3023, 0.8185, 0.3025, 0.9224, 0.2998, 0.9243, 0.2998, 0.9243, 0.3025, 0.9224, 0.3251, 0.8128, 0.325, 0.8185, 0.325, 0.8185, 0.3251, 0.8128, 0.3197, 0.9173, 0.3227, 0.9186, 0.3227, 0.9187, 0.3197, 0.9174, 0.3051, 0.8115, 0.3049, 0.8166, 0.3049, 0.8166, 0.3051, 0.8115, 0.3022, 0.9274, 0.3021, 0.9326, 0.3, 0.9358, 0.2998, 0.93, 0.3203, 0.9326, 0.3201, 0.9274, 0.3225, 0.93, 0.3224, 0.9358, 0.3227, 0.8268, 0.3225, 0.8216, 0.3226, 0.8216, 0.3227, 0.8268, 0.3046, 0.8268, 0.3025, 0.83, 0.3024, 0.83, 0.3045, 0.8268, 0.3249, 0.8242, 0.3248, 0.83, 0.3248, 0.83, 0.325, 0.8242, 0.3025, 0.83, 0.3024, 0.8242, 0.3023, 0.8242, 0.3024, 0.83, 0.32, 0.9274, 0.3224, 0.93, 0.3225, 0.93, 0.3201, 0.9274, 0.3248, 0.83, 0.3227, 0.8268, 0.3227, 0.8268, 0.3248, 0.83])
me_plane.materials.append(mat_gradiant)
me_plane.update()
me_plane_001 = bpy.data.meshes.new('Plane.001')
me_plane_001.from_pydata([(0.3302, 1.45, 0.3273), (0.3302, 0.4895, 0.3273), (0.3302, 1.45, -0.3186), (0.3302, 0.4895, -0.3186)], [], [(0, 2, 3, 1)])
_uv = me_plane_001.uv_layers.new(name='UVMap')
_uv.uv.foreach_set('vector', [0.0, 0.0, 0.0, 1.0, 1.0, 1.0, 1.0, 0.0])
me_plane_001.update()

# ---- objects
ob_clear_block = bpy.data.objects.new('Clear Block', me_cube_001)
ob_portal = bpy.data.objects.new('Portal', me_plane)
ob_portal_gate = bpy.data.objects.new('Portal Gate', me_plane_001)

# ---- transforms, parenting, visibility, modifiers, constraints
ob_clear_block.location = (0.0, 0.0, 0.0)
ob_clear_block.rotation_euler = (1.571, 0.0, 0.0)
ob_portal.parent = ob_clear_block
ob_portal.matrix_parent_inverse = Matrix(((1.0, 0.0, 0.0, -0.0), (0.0, -4.371e-08, 1.0, 0.0), (0.0, -1.0, -4.371e-08, 0.0), (-0.0, 0.0, -0.0, 1.0)))
ob_portal.location = (0.0, 0.0, 0.0)
ob_portal.rotation_euler = (1.571, 0.0, 0.0)
ob_portal_gate.parent = ob_portal
ob_portal_gate.matrix_parent_inverse = Matrix(((1.0, 0.0, 0.0, -0.0), (0.0, -4.371e-08, 1.0, 0.0), (0.0, -1.0, -4.371e-08, 0.0), (-0.0, 0.0, -0.0, 1.0)))
ob_portal_gate.location = (0.0, 0.0, 0.0)
ob_portal_gate.rotation_euler = (1.571, 0.0, 0.0)

# ---- collection membership
scene.collection.objects.link(ob_clear_block)
scene.collection.objects.link(ob_portal)
scene.collection.objects.link(ob_portal_gate)

# ---- scene / render settings (as saved in the file)
scene.frame_start = 1; scene.frame_end = 250; scene.frame_set(1)
scene.render.engine = 'BLENDER_EEVEE_NEXT'
scene.cycles.sampling_pattern = 'TABULATED_SOBOL'
scene.cycles.use_light_tree = False
scene.view_settings.view_transform = 'Filmic'
bpy.context.view_layer.update()

# ---- added for rendering (the .blend has no active camera and no usable light): camera, sun
cam_auto = bpy.data.cameras.new('AutoCamera')
cam_auto.lens = 50.0
cam_auto.sensor_width = 36.0
cam_auto.clip_end = 1000.0
ob_auto_camera = bpy.data.objects.new('AutoCamera', cam_auto)
scene.collection.objects.link(ob_auto_camera)
ob_auto_camera.location = (2.38617, -2.8634, 2.48728)
ob_auto_camera.rotation_euler = (1.09748, -7.21219e-08, 0.694738)
scene.camera = ob_auto_camera
light_auto_sun = bpy.data.lights.new('AutoSun', 'SUN')
light_auto_sun.energy = 3.0
light_auto_sun.angle = 0.0523599
ob_auto_sun = bpy.data.objects.new('AutoSun', light_auto_sun)
scene.collection.objects.link(ob_auto_sun)
ob_auto_sun.rotation_euler = (0.872665, 0.174533, 0.523599)
bpy.context.view_layer.update()
